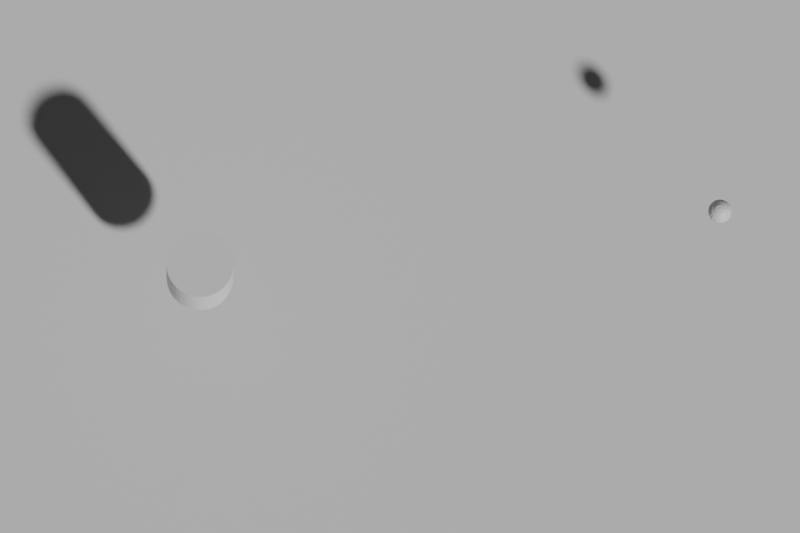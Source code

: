 # Source: adjustable-grip.blend  (saved by Blender 5.1.30; exported with 4.5.12 LTS)
import bpy
from mathutils import Matrix  # noqa: F401  (used for matrix-valued properties, if any)

bpy.ops.wm.read_factory_settings(use_empty=True)
scene = bpy.context.scene
scene.name = 'Scene'

# ---- materials (node trees are filled in below, after node groups)
mat_background = bpy.data.materials.new('Background')
mat_background.diffuse_color = (0.045, 0.06, 0.075, 1.0)
mat_anchor = bpy.data.materials.new('Anchor')
mat_anchor.diffuse_color = (0.24, 0.28, 0.32, 1.0)
mat_working_rope = bpy.data.materials.new('Working rope')
mat_working_rope.diffuse_color = (0.95, 0.28, 0.065, 1.0)
mat_working_end = bpy.data.materials.new('Working end')
mat_working_end.diffuse_color = (1.0, 0.8, 0.18, 1.0)

# ---- material node trees
mat_background.use_nodes = True; mat_background.node_tree.nodes.clear()
_N = mat_background.node_tree.nodes; _L = mat_background.node_tree.links
n0 = _N.new('ShaderNodeBsdfPrincipled'); n0.name = 'Principled BSDF'; n0.location = (-200, 100)
n1 = _N.new('ShaderNodeOutputMaterial'); n1.name = 'Material Output'; n1.location = (200, 100)
_L.new(n0.outputs[0], n1.inputs[0])
n1.is_active_output = True
mat_anchor.use_nodes = True; mat_anchor.node_tree.nodes.clear()
_N = mat_anchor.node_tree.nodes; _L = mat_anchor.node_tree.links
n0 = _N.new('ShaderNodeBsdfPrincipled'); n0.name = 'Principled BSDF'; n0.location = (-200, 100)
n1 = _N.new('ShaderNodeOutputMaterial'); n1.name = 'Material Output'; n1.location = (200, 100)
_L.new(n0.outputs[0], n1.inputs[0])
n1.is_active_output = True
mat_working_rope.use_nodes = True; mat_working_rope.node_tree.nodes.clear()
_N = mat_working_rope.node_tree.nodes; _L = mat_working_rope.node_tree.links
n0 = _N.new('ShaderNodeBsdfPrincipled'); n0.name = 'Principled BSDF'; n0.location = (-200, 100)
n1 = _N.new('ShaderNodeOutputMaterial'); n1.name = 'Material Output'; n1.location = (200, 100)
_L.new(n0.outputs[0], n1.inputs[0])
n1.is_active_output = True
mat_working_end.use_nodes = True; mat_working_end.node_tree.nodes.clear()
_N = mat_working_end.node_tree.nodes; _L = mat_working_end.node_tree.links
n0 = _N.new('ShaderNodeBsdfPrincipled'); n0.name = 'Principled BSDF'; n0.location = (-200, 100)
n1 = _N.new('ShaderNodeOutputMaterial'); n1.name = 'Material Output'; n1.location = (200, 100)
_L.new(n0.outputs[0], n1.inputs[0])
n1.is_active_output = True

# ---- world
world_world = bpy.data.worlds.new('World'); scene.world = world_world
world_world.use_nodes = True; world_world.node_tree.nodes.clear()
_N = world_world.node_tree.nodes; _L = world_world.node_tree.links
n0 = _N.new('ShaderNodeBackground'); n0.name = 'Background'; n0.location = (-200, 100)
n0.inputs[0].default_value = (0.05, 0.05, 0.05, 1.0)
n1 = _N.new('ShaderNodeOutputWorld'); n1.name = 'World Output'; n1.location = (200, 100)
_L.new(n0.outputs[0], n1.inputs[0])
n1.is_active_output = True
world_world.color = (0.045, 0.06, 0.075)

# ---- cameras
cam_camera = bpy.data.cameras.new('Camera')
cam_camera.type = 'ORTHO'
cam_camera.ortho_scale = 10.0

# ---- meshes
me_plane = bpy.data.meshes.new('Plane')
me_plane.from_pydata([(-15.0, -15.0, 0.0), (15.0, -15.0, 0.0), (-15.0, 15.0, 0.0), (15.0, 15.0, 0.0)], [], [(0, 1, 3, 2)])
_uv = me_plane.uv_layers.new(name='UVMap')
_uv.uv.foreach_set('vector', [0.0, 0.0, 1.0, 0.0, 1.0, 1.0, 0.0, 1.0])
me_plane.materials.append(mat_background)
me_plane.update()
me_cylinder = bpy.data.meshes.new('Cylinder')
me_cylinder.from_pydata([(0.0, 0.42, -0.5), (0.0, 0.42, 0.5), (0.05482, 0.4164, -0.5), (0.05482, 0.4164, 0.5), (0.1087, 0.4057, -0.5), (0.1087, 0.4057, 0.5), (0.1607, 0.388, -0.5), (0.1607, 0.388, 0.5), (0.21, 0.3637, -0.5), (0.21, 0.3637, 0.5), (0.2557, 0.3332, -0.5), (0.2557, 0.3332, 0.5), (0.297, 0.297, -0.5), (0.297, 0.297, 0.5), (0.3332, 0.2557, -0.5), (0.3332, 0.2557, 0.5), (0.3637, 0.21, -0.5), (0.3637, 0.21, 0.5), (0.388, 0.1607, -0.5), (0.388, 0.1607, 0.5), (0.4057, 0.1087, -0.5), (0.4057, 0.1087, 0.5), (0.4164, 0.05482, -0.5), (0.4164, 0.05482, 0.5), (0.42, 0.0, -0.5), (0.42, 0.0, 0.5), (0.4164, -0.05482, -0.5), (0.4164, -0.05482, 0.5), (0.4057, -0.1087, -0.5), (0.4057, -0.1087, 0.5), (0.388, -0.1607, -0.5), (0.388, -0.1607, 0.5), (0.3637, -0.21, -0.5), (0.3637, -0.21, 0.5), (0.3332, -0.2557, -0.5), (0.3332, -0.2557, 0.5), (0.297, -0.297, -0.5), (0.297, -0.297, 0.5), (0.2557, -0.3332, -0.5), (0.2557, -0.3332, 0.5), (0.21, -0.3637, -0.5), (0.21, -0.3637, 0.5), (0.1607, -0.388, -0.5), (0.1607, -0.388, 0.5), (0.1087, -0.4057, -0.5), (0.1087, -0.4057, 0.5), (0.05482, -0.4164, -0.5), (0.05482, -0.4164, 0.5), (0.0, -0.42, -0.5), (0.0, -0.42, 0.5), (-0.05482, -0.4164, -0.5), (-0.05482, -0.4164, 0.5), (-0.1087, -0.4057, -0.5), (-0.1087, -0.4057, 0.5), (-0.1607, -0.388, -0.5), (-0.1607, -0.388, 0.5), (-0.21, -0.3637, -0.5), (-0.21, -0.3637, 0.5), (-0.2557, -0.3332, -0.5), (-0.2557, -0.3332, 0.5), (-0.297, -0.297, -0.5), (-0.297, -0.297, 0.5), (-0.3332, -0.2557, -0.5), (-0.3332, -0.2557, 0.5), (-0.3637, -0.21, -0.5), (-0.3637, -0.21, 0.5), (-0.388, -0.1607, -0.5), (-0.388, -0.1607, 0.5), (-0.4057, -0.1087, -0.5), (-0.4057, -0.1087, 0.5), (-0.4164, -0.05482, -0.5), (-0.4164, -0.05482, 0.5), (-0.42, 0.0, -0.5), (-0.42, 0.0, 0.5), (-0.4164, 0.05482, -0.5), (-0.4164, 0.05482, 0.5), (-0.4057, 0.1087, -0.5), (-0.4057, 0.1087, 0.5), (-0.388, 0.1607, -0.5), (-0.388, 0.1607, 0.5), (-0.3637, 0.21, -0.5), (-0.3637, 0.21, 0.5), (-0.3332, 0.2557, -0.5), (-0.3332, 0.2557, 0.5), (-0.297, 0.297, -0.5), (-0.297, 0.297, 0.5), (-0.2557, 0.3332, -0.5), (-0.2557, 0.3332, 0.5), (-0.21, 0.3637, -0.5), (-0.21, 0.3637, 0.5), (-0.1607, 0.388, -0.5), (-0.1607, 0.388, 0.5), (-0.1087, 0.4057, -0.5), (-0.1087, 0.4057, 0.5), (-0.05482, 0.4164, -0.5), (-0.05482, 0.4164, 0.5)], [], [(0, 1, 3, 2), (2, 3, 5, 4), (4, 5, 7, 6), (6, 7, 9, 8), (8, 9, 11, 10), (10, 11, 13, 12), (12, 13, 15, 14), (14, 15, 17, 16), (16, 17, 19, 18), (18, 19, 21, 20), (20, 21, 23, 22), (22, 23, 25, 24), (24, 25, 27, 26), (26, 27, 29, 28), (28, 29, 31, 30), (30, 31, 33, 32), (32, 33, 35, 34), (34, 35, 37, 36), (36, 37, 39, 38), (38, 39, 41, 40), (40, 41, 43, 42), (42, 43, 45, 44), (44, 45, 47, 46), (46, 47, 49, 48), (48, 49, 51, 50), (50, 51, 53, 52), (52, 53, 55, 54), (54, 55, 57, 56), (56, 57, 59, 58), (58, 59, 61, 60), (60, 61, 63, 62), (62, 63, 65, 64), (64, 65, 67, 66), (66, 67, 69, 68), (68, 69, 71, 70), (70, 71, 73, 72), (72, 73, 75, 74), (74, 75, 77, 76), (76, 77, 79, 78), (78, 79, 81, 80), (80, 81, 83, 82), (82, 83, 85, 84), (84, 85, 87, 86), (86, 87, 89, 88), (88, 89, 91, 90), (90, 91, 93, 92), (3, 1, 95, 93, 91, 89, 87, 85, 83, 81, 79, 77, 75, 73, 71, 69, 67, 65, 63, 61, 59, 57, 55, 53, 51, 49, 47, 45, 43, 41, 39, 37, 35, 33, 31, 29, 27, 25, 23, 21, 19, 17, 15, 13, 11, 9, 7, 5), (92, 93, 95, 94), (94, 95, 1, 0), (0, 2, 4, 6, 8, 10, 12, 14, 16, 18, 20, 22, 24, 26, 28, 30, 32, 34, 36, 38, 40, 42, 44, 46, 48, 50, 52, 54, 56, 58, 60, 62, 64, 66, 68, 70, 72, 74, 76, 78, 80, 82, 84, 86, 88, 90, 92, 94)])
_uv = me_cylinder.uv_layers.new(name='UVMap')
_uv.uv.foreach_set('vector', [1.0, 0.5, 1.0, 1.0, 0.9792, 1.0, 0.9792, 0.5, 0.9792, 0.5, 0.9792, 1.0, 0.9583, 1.0, 0.9583, 0.5, 0.9583, 0.5, 0.9583, 1.0, 0.9375, 1.0, 0.9375, 0.5, 0.9375, 0.5, 0.9375, 1.0, 0.9167, 1.0, 0.9167, 0.5, 0.9167, 0.5, 0.9167, 1.0, 0.8958, 1.0, 0.8958, 0.5, 0.8958, 0.5, 0.8958, 1.0, 0.875, 1.0, 0.875, 0.5, 0.875, 0.5, 0.875, 1.0, 0.8542, 1.0, 0.8542, 0.5, 0.8542, 0.5, 0.8542, 1.0, 0.8333, 1.0, 0.8333, 0.5, 0.8333, 0.5, 0.8333, 1.0, 0.8125, 1.0, 0.8125, 0.5, 0.8125, 0.5, 0.8125, 1.0, 0.7917, 1.0, 0.7917, 0.5, 0.7917, 0.5, 0.7917, 1.0, 0.7708, 1.0, 0.7708, 0.5, 0.7708, 0.5, 0.7708, 1.0, 0.75, 1.0, 0.75, 0.5, 0.75, 0.5, 0.75, 1.0, 0.7292, 1.0, 0.7292, 0.5, 0.7292, 0.5, 0.7292, 1.0, 0.7083, 1.0, 0.7083, 0.5, 0.7083, 0.5, 0.7083, 1.0, 0.6875, 1.0, 0.6875, 0.5, 0.6875, 0.5, 0.6875, 1.0, 0.6667, 1.0, 0.6667, 0.5, 0.6667, 0.5, 0.6667, 1.0, 0.6458, 1.0, 0.6458, 0.5, 0.6458, 0.5, 0.6458, 1.0, 0.625, 1.0, 0.625, 0.5, 0.625, 0.5, 0.625, 1.0, 0.6042, 1.0, 0.6042, 0.5, 0.6042, 0.5, 0.6042, 1.0, 0.5833, 1.0, 0.5833, 0.5, 0.5833, 0.5, 0.5833, 1.0, 0.5625, 1.0, 0.5625, 0.5, 0.5625, 0.5, 0.5625, 1.0, 0.5417, 1.0, 0.5417, 0.5, 0.5417, 0.5, 0.5417, 1.0, 0.5208, 1.0, 0.5208, 0.5, 0.5208, 0.5, 0.5208, 1.0, 0.5, 1.0, 0.5, 0.5, 0.5, 0.5, 0.5, 1.0, 0.4792, 1.0, 0.4792, 0.5, 0.4792, 0.5, 0.4792, 1.0, 0.4583, 1.0, 0.4583, 0.5, 0.4583, 0.5, 0.4583, 1.0, 0.4375, 1.0, 0.4375, 0.5, 0.4375, 0.5, 0.4375, 1.0, 0.4167, 1.0, 0.4167, 0.5, 0.4167, 0.5, 0.4167, 1.0, 0.3958, 1.0, 0.3958, 0.5, 0.3958, 0.5, 0.3958, 1.0, 0.375, 1.0, 0.375, 0.5, 0.375, 0.5, 0.375, 1.0, 0.3542, 1.0, 0.3542, 0.5, 0.3542, 0.5, 0.3542, 1.0, 0.3333, 1.0, 0.3333, 0.5, 0.3333, 0.5, 0.3333, 1.0, 0.3125, 1.0, 0.3125, 0.5, 0.3125, 0.5, 0.3125, 1.0, 0.2917, 1.0, 0.2917, 0.5, 0.2917, 0.5, 0.2917, 1.0, 0.2708, 1.0, 0.2708, 0.5, 0.2708, 0.5, 0.2708, 1.0, 0.25, 1.0, 0.25, 0.5, 0.25, 0.5, 0.25, 1.0, 0.2292, 1.0, 0.2292, 0.5, 0.2292, 0.5, 0.2292, 1.0, 0.2083, 1.0, 0.2083, 0.5, 0.2083, 0.5, 0.2083, 1.0, 0.1875, 1.0, 0.1875, 0.5, 0.1875, 0.5, 0.1875, 1.0, 0.1667, 1.0, 0.1667, 0.5, 0.1667, 0.5, 0.1667, 1.0, 0.1458, 1.0, 0.1458, 0.5, 0.1458, 0.5, 0.1458, 1.0, 0.125, 1.0, 0.125, 0.5, 0.125, 0.5, 0.125, 1.0, 0.1042, 1.0, 0.1042, 0.5, 0.1042, 0.5, 0.1042, 1.0, 0.08333, 1.0, 0.08333, 0.5, 0.08333, 0.5, 0.08333, 1.0, 0.0625, 1.0, 0.0625, 0.5, 0.0625, 0.5, 0.0625, 1.0, 0.04167, 1.0, 0.04167, 0.5, 0.2813, 0.4879, 0.25, 0.49, 0.2187, 0.4879, 0.1879, 0.4818, 0.1582, 0.4717, 0.13, 0.4578, 0.1039, 0.4404, 0.08029, 0.4197, 0.0596, 0.3961, 0.04215, 0.37, 0.02827, 0.3418, 0.01818, 0.3121, 0.01205, 0.2813, 0.01, 0.25, 0.01205, 0.2187, 0.01818, 0.1879, 0.02827, 0.1582, 0.04215, 0.13, 0.0596, 0.1039, 0.08029, 0.08029, 0.1039, 0.0596, 0.13, 0.04215, 0.1582, 0.02827, 0.1879, 0.01818, 0.2187, 0.01205, 0.25, 0.01, 0.2813, 0.01205, 0.3121, 0.01818, 0.3418, 0.02827, 0.37, 0.04215, 0.3961, 0.0596, 0.4197, 0.08029, 0.4404, 0.1039, 0.4578, 0.13, 0.4717, 0.1582, 0.4818, 0.1879, 0.4879, 0.2187, 0.49, 0.25, 0.4879, 0.2813, 0.4818, 0.3121, 0.4717, 0.3418, 0.4578, 0.37, 0.4404, 0.3961, 0.4197, 0.4197, 0.3961, 0.4404, 0.37, 0.4578, 0.3418, 0.4717, 0.3121, 0.4818, 0.04167, 0.5, 0.04167, 1.0, 0.02083, 1.0, 0.02083, 0.5, 0.02083, 0.5, 0.02083, 1.0, 3.763e-07, 1.0, 3.763e-07, 0.5, 0.75, 0.49, 0.7813, 0.4879, 0.8121, 0.4818, 0.8418, 0.4717, 0.87, 0.4578, 0.8961, 0.4404, 0.9197, 0.4197, 0.9404, 0.3961, 0.9578, 0.37, 0.9717, 0.3418, 0.9818, 0.3121, 0.9879, 0.2813, 0.99, 0.25, 0.9879, 0.2187, 0.9818, 0.1879, 0.9717, 0.1582, 0.9578, 0.13, 0.9404, 0.1039, 0.9197, 0.08029, 0.8961, 0.0596, 0.87, 0.04215, 0.8418, 0.02827, 0.8121, 0.01818, 0.7813, 0.01205, 0.75, 0.01, 0.7187, 0.01205, 0.6879, 0.01818, 0.6582, 0.02827, 0.63, 0.04215, 0.6039, 0.0596, 0.5803, 0.08029, 0.5596, 0.1039, 0.5422, 0.13, 0.5283, 0.1582, 0.5182, 0.1879, 0.5121, 0.2187, 0.51, 0.25, 0.5121, 0.2813, 0.5182, 0.3121, 0.5283, 0.3418, 0.5422, 0.37, 0.5596, 0.3961, 0.5803, 0.4197, 0.6039, 0.4404, 0.63, 0.4578, 0.6582, 0.4717, 0.6879, 0.4818, 0.7187, 0.4879])
me_cylinder.materials.append(mat_anchor)
me_cylinder.update()
me_sphere = bpy.data.meshes.new('Sphere')
me_sphere.from_pydata([(0.0, 0.0, 0.15), (0.0, 0.1061, 0.1061), (0.0, 0.1386, 0.0574), (0.0, 0.1386, -0.0574), (0.0, 0.0574, -0.1386), (0.0, 0.0, -0.15), (0.02197, 0.05303, 0.1386), (0.04059, 0.09799, 0.1061), (0.05303, 0.128, 0.0574), (0.0574, 0.1386, 0.0), (0.05303, 0.128, -0.0574), (0.04059, 0.09799, -0.1061), (0.02197, 0.05303, -0.1386), (0.04059, 0.04059, 0.1386), (0.075, 0.075, 0.1061), (0.09799, 0.09799, 0.0574), (0.1061, 0.1061, 0.0), (0.09799, 0.09799, -0.0574), (0.075, 0.075, -0.1061), (0.04059, 0.04059, -0.1386), (0.05303, 0.02197, 0.1386), (0.09799, 0.04059, 0.1061), (0.128, 0.05303, 0.0574), (0.1386, 0.0574, 0.0), (0.128, 0.05303, -0.0574), (0.09799, 0.04059, -0.1061), (0.05303, 0.02197, -0.1386), (0.0574, -7.451e-09, 0.1386), (0.1061, -1.49e-08, 0.1061), (0.1386, -1.118e-08, 0.0574), (0.15, -1.49e-08, 0.0), (0.1386, -1.118e-08, -0.0574), (0.1061, -1.49e-08, -0.1061), (0.0574, -7.451e-09, -0.1386), (0.05303, -0.02197, 0.1386), (0.09799, -0.04059, 0.1061), (0.128, -0.05303, 0.0574), (0.1386, -0.0574, 0.0), (0.128, -0.05303, -0.0574), (0.09799, -0.04059, -0.1061), (0.05303, -0.02197, -0.1386), (0.04059, -0.04059, 0.1386), (0.075, -0.075, 0.1061), (0.09799, -0.09799, 0.0574), (0.1061, -0.1061, 0.0), (0.09799, -0.09799, -0.0574), (0.075, -0.075, -0.1061), (0.04059, -0.04059, -0.1386), (0.02197, -0.05303, 0.1386), (0.04059, -0.09799, 0.1061), (0.05303, -0.128, 0.0574), (0.0574, -0.1386, 0.0), (0.05303, -0.128, -0.0574), (0.04059, -0.09799, -0.1061), (0.02197, -0.05303, -0.1386), (-1.676e-08, -0.0574, 0.1386), (-2.98e-08, -0.1061, 0.1061), (-2.608e-08, -0.1386, 0.0574), (-2.98e-08, -0.15, 0.0), (-2.608e-08, -0.1386, -0.0574), (-2.98e-08, -0.1061, -0.1061), (-1.676e-08, -0.0574, -0.1386), (-0.02197, -0.05303, 0.1386), (-0.04059, -0.09799, 0.1061), (-0.05303, -0.128, 0.0574), (-0.0574, -0.1386, 0.0), (-0.05303, -0.128, -0.0574), (-0.04059, -0.09799, -0.1061), (-0.02197, -0.05303, -0.1386), (-0.04059, -0.04059, 0.1386), (-0.075, -0.075, 0.1061), (-0.09799, -0.09799, 0.0574), (-0.1061, -0.1061, 0.0), (-0.09799, -0.09799, -0.0574), (-0.075, -0.075, -0.1061), (-0.04059, -0.04059, -0.1386), (-0.05303, -0.02197, 0.1386), (-0.09799, -0.04059, 0.1061), (-0.128, -0.05303, 0.0574), (-0.1386, -0.0574, 0.0), (-0.128, -0.05303, -0.0574), (-0.09799, -0.04059, -0.1061), (-0.05303, -0.02197, -0.1386), (-0.0574, 2.235e-08, 0.1386), (-0.1061, 5.588e-08, 0.1061), (-0.1386, 4.098e-08, 0.0574), (-0.15, 4.843e-08, 0.0), (-0.1386, 4.098e-08, -0.0574), (-0.1061, 5.588e-08, -0.1061), (-0.0574, 2.235e-08, -0.1386), (-0.05303, 0.02197, 0.1386), (-0.09799, 0.04059, 0.1061), (-0.128, 0.05303, 0.0574), (-0.1386, 0.0574, 0.0), (-0.128, 0.05303, -0.0574), (-0.09799, 0.04059, -0.1061), (-0.05303, 0.02197, -0.1386), (-0.04059, 0.04059, 0.1386), (-0.075, 0.075, 0.1061), (-0.09799, 0.09799, 0.0574), (-0.1061, 0.1061, 0.0), (-0.09799, 0.09799, -0.0574), (-0.075, 0.075, -0.1061), (-0.04059, 0.04059, -0.1386), (-0.02197, 0.05303, 0.1386), (-0.04059, 0.09799, 0.1061), (-0.05303, 0.128, 0.0574), (-0.0574, 0.1386, 0.0), (-0.05303, 0.128, -0.0574), (-0.04059, 0.09799, -0.1061), (-0.02197, 0.05303, -0.1386), (3.166e-08, 0.0574, 0.1386), (5.96e-08, 0.15, 0.0), (7.451e-08, 0.1061, -0.1061)], [], [(112, 2, 8, 9), (1, 111, 6, 7), (4, 113, 11, 12), (3, 112, 9, 10), (2, 1, 7, 8), (111, 0, 6), (5, 4, 12), (113, 3, 10, 11), (12, 11, 18, 19), (10, 9, 16, 17), (8, 7, 14, 15), (6, 0, 13), (5, 12, 19), (11, 10, 17, 18), (9, 8, 15, 16), (7, 6, 13, 14), (13, 0, 20), (5, 19, 26), (18, 17, 24, 25), (16, 15, 22, 23), (14, 13, 20, 21), (19, 18, 25, 26), (17, 16, 23, 24), (15, 14, 21, 22), (25, 24, 31, 32), (23, 22, 29, 30), (21, 20, 27, 28), (26, 25, 32, 33), (24, 23, 30, 31), (22, 21, 28, 29), (20, 0, 27), (5, 26, 33), (33, 32, 39, 40), (31, 30, 37, 38), (29, 28, 35, 36), (27, 0, 34), (5, 33, 40), (32, 31, 38, 39), (30, 29, 36, 37), (28, 27, 34, 35), (38, 37, 44, 45), (36, 35, 42, 43), (34, 0, 41), (5, 40, 47), (39, 38, 45, 46), (37, 36, 43, 44), (35, 34, 41, 42), (40, 39, 46, 47), (5, 47, 54), (46, 45, 52, 53), (44, 43, 50, 51), (42, 41, 48, 49), (47, 46, 53, 54), (45, 44, 51, 52), (43, 42, 49, 50), (41, 0, 48), (51, 50, 57, 58), (49, 48, 55, 56), (54, 53, 60, 61), (52, 51, 58, 59), (50, 49, 56, 57), (48, 0, 55), (5, 54, 61), (53, 52, 59, 60), (61, 60, 67, 68), (59, 58, 65, 66), (57, 56, 63, 64), (55, 0, 62), (5, 61, 68), (60, 59, 66, 67), (58, 57, 64, 65), (56, 55, 62, 63), (64, 63, 70, 71), (62, 0, 69), (5, 68, 75), (67, 66, 73, 74), (65, 64, 71, 72), (63, 62, 69, 70), (68, 67, 74, 75), (66, 65, 72, 73), (5, 75, 82), (74, 73, 80, 81), (72, 71, 78, 79), (70, 69, 76, 77), (75, 74, 81, 82), (73, 72, 79, 80), (71, 70, 77, 78), (69, 0, 76), (77, 76, 83, 84), (82, 81, 88, 89), (80, 79, 86, 87), (78, 77, 84, 85), (76, 0, 83), (5, 82, 89), (81, 80, 87, 88), (79, 78, 85, 86), (89, 88, 95, 96), (87, 86, 93, 94), (85, 84, 91, 92), (83, 0, 90), (5, 89, 96), (88, 87, 94, 95), (86, 85, 92, 93), (84, 83, 90, 91), (90, 0, 97), (5, 96, 103), (95, 94, 101, 102), (93, 92, 99, 100), (91, 90, 97, 98), (96, 95, 102, 103), (94, 93, 100, 101), (92, 91, 98, 99), (102, 101, 108, 109), (100, 99, 106, 107), (98, 97, 104, 105), (103, 102, 109, 110), (101, 100, 107, 108), (99, 98, 105, 106), (97, 0, 104), (5, 103, 110), (110, 109, 113, 4), (108, 107, 112, 3), (106, 105, 1, 2), (104, 0, 111), (5, 110, 4), (109, 108, 3, 113), (107, 106, 2, 112), (105, 104, 111, 1)])
_uv = me_sphere.uv_layers.new(name='UVMap')
_uv.uv.foreach_set('vector', [0.75, 0.5, 0.75, 0.625, 0.6875, 0.625, 0.6875, 0.5, 0.75, 0.75, 0.75, 0.875, 0.6875, 0.875, 0.6875, 0.75, 0.75, 0.125, 0.75, 0.25, 0.6875, 0.25, 0.6875, 0.125, 0.75, 0.375, 0.75, 0.5, 0.6875, 0.5, 0.6875, 0.375, 0.75, 0.625, 0.75, 0.75, 0.6875, 0.75, 0.6875, 0.625, 0.75, 0.875, 0.7187, 1.0, 0.6875, 0.875, 0.7188, 0.0, 0.75, 0.125, 0.6875, 0.125, 0.75, 0.25, 0.75, 0.375, 0.6875, 0.375, 0.6875, 0.25, 0.6875, 0.125, 0.6875, 0.25, 0.625, 0.25, 0.625, 0.125, 0.6875, 0.375, 0.6875, 0.5, 0.625, 0.5, 0.625, 0.375, 0.6875, 0.625, 0.6875, 0.75, 0.625, 0.75, 0.625, 0.625, 0.6875, 0.875, 0.6562, 1.0, 0.625, 0.875, 0.6562, 0.0, 0.6875, 0.125, 0.625, 0.125, 0.6875, 0.25, 0.6875, 0.375, 0.625, 0.375, 0.625, 0.25, 0.6875, 0.5, 0.6875, 0.625, 0.625, 0.625, 0.625, 0.5, 0.6875, 0.75, 0.6875, 0.875, 0.625, 0.875, 0.625, 0.75, 0.625, 0.875, 0.5938, 1.0, 0.5625, 0.875, 0.5938, 0.0, 0.625, 0.125, 0.5625, 0.125, 0.625, 0.25, 0.625, 0.375, 0.5625, 0.375, 0.5625, 0.25, 0.625, 0.5, 0.625, 0.625, 0.5625, 0.625, 0.5625, 0.5, 0.625, 0.75, 0.625, 0.875, 0.5625, 0.875, 0.5625, 0.75, 0.625, 0.125, 0.625, 0.25, 0.5625, 0.25, 0.5625, 0.125, 0.625, 0.375, 0.625, 0.5, 0.5625, 0.5, 0.5625, 0.375, 0.625, 0.625, 0.625, 0.75, 0.5625, 0.75, 0.5625, 0.625, 0.5625, 0.25, 0.5625, 0.375, 0.5, 0.375, 0.5, 0.25, 0.5625, 0.5, 0.5625, 0.625, 0.5, 0.625, 0.5, 0.5, 0.5625, 0.75, 0.5625, 0.875, 0.5, 0.875, 0.5, 0.75, 0.5625, 0.125, 0.5625, 0.25, 0.5, 0.25, 0.5, 0.125, 0.5625, 0.375, 0.5625, 0.5, 0.5, 0.5, 0.5, 0.375, 0.5625, 0.625, 0.5625, 0.75, 0.5, 0.75, 0.5, 0.625, 0.5625, 0.875, 0.5312, 1.0, 0.5, 0.875, 0.5312, 0.0, 0.5625, 0.125, 0.5, 0.125, 0.5, 0.125, 0.5, 0.25, 0.4375, 0.25, 0.4375, 0.125, 0.5, 0.375, 0.5, 0.5, 0.4375, 0.5, 0.4375, 0.375, 0.5, 0.625, 0.5, 0.75, 0.4375, 0.75, 0.4375, 0.625, 0.5, 0.875, 0.4687, 1.0, 0.4375, 0.875, 0.4687, 0.0, 0.5, 0.125, 0.4375, 0.125, 0.5, 0.25, 0.5, 0.375, 0.4375, 0.375, 0.4375, 0.25, 0.5, 0.5, 0.5, 0.625, 0.4375, 0.625, 0.4375, 0.5, 0.5, 0.75, 0.5, 0.875, 0.4375, 0.875, 0.4375, 0.75, 0.4375, 0.375, 0.4375, 0.5, 0.375, 0.5, 0.375, 0.375, 0.4375, 0.625, 0.4375, 0.75, 0.375, 0.75, 0.375, 0.625, 0.4375, 0.875, 0.4062, 1.0, 0.375, 0.875, 0.4062, 0.0, 0.4375, 0.125, 0.375, 0.125, 0.4375, 0.25, 0.4375, 0.375, 0.375, 0.375, 0.375, 0.25, 0.4375, 0.5, 0.4375, 0.625, 0.375, 0.625, 0.375, 0.5, 0.4375, 0.75, 0.4375, 0.875, 0.375, 0.875, 0.375, 0.75, 0.4375, 0.125, 0.4375, 0.25, 0.375, 0.25, 0.375, 0.125, 0.3437, 0.0, 0.375, 0.125, 0.3125, 0.125, 0.375, 0.25, 0.375, 0.375, 0.3125, 0.375, 0.3125, 0.25, 0.375, 0.5, 0.375, 0.625, 0.3125, 0.625, 0.3125, 0.5, 0.375, 0.75, 0.375, 0.875, 0.3125, 0.875, 0.3125, 0.75, 0.375, 0.125, 0.375, 0.25, 0.3125, 0.25, 0.3125, 0.125, 0.375, 0.375, 0.375, 0.5, 0.3125, 0.5, 0.3125, 0.375, 0.375, 0.625, 0.375, 0.75, 0.3125, 0.75, 0.3125, 0.625, 0.375, 0.875, 0.3437, 1.0, 0.3125, 0.875, 0.3125, 0.5, 0.3125, 0.625, 0.25, 0.625, 0.25, 0.5, 0.3125, 0.75, 0.3125, 0.875, 0.25, 0.875, 0.25, 0.75, 0.3125, 0.125, 0.3125, 0.25, 0.25, 0.25, 0.25, 0.125, 0.3125, 0.375, 0.3125, 0.5, 0.25, 0.5, 0.25, 0.375, 0.3125, 0.625, 0.3125, 0.75, 0.25, 0.75, 0.25, 0.625, 0.3125, 0.875, 0.2812, 1.0, 0.25, 0.875, 0.2812, 0.0, 0.3125, 0.125, 0.25, 0.125, 0.3125, 0.25, 0.3125, 0.375, 0.25, 0.375, 0.25, 0.25, 0.25, 0.125, 0.25, 0.25, 0.1875, 0.25, 0.1875, 0.125, 0.25, 0.375, 0.25, 0.5, 0.1875, 0.5, 0.1875, 0.375, 0.25, 0.625, 0.25, 0.75, 0.1875, 0.75, 0.1875, 0.625, 0.25, 0.875, 0.2187, 1.0, 0.1875, 0.875, 0.2187, 0.0, 0.25, 0.125, 0.1875, 0.125, 0.25, 0.25, 0.25, 0.375, 0.1875, 0.375, 0.1875, 0.25, 0.25, 0.5, 0.25, 0.625, 0.1875, 0.625, 0.1875, 0.5, 0.25, 0.75, 0.25, 0.875, 0.1875, 0.875, 0.1875, 0.75, 0.1875, 0.625, 0.1875, 0.75, 0.125, 0.75, 0.125, 0.625, 0.1875, 0.875, 0.1562, 1.0, 0.125, 0.875, 0.1562, 0.0, 0.1875, 0.125, 0.125, 0.125, 0.1875, 0.25, 0.1875, 0.375, 0.125, 0.375, 0.125, 0.25, 0.1875, 0.5, 0.1875, 0.625, 0.125, 0.625, 0.125, 0.5, 0.1875, 0.75, 0.1875, 0.875, 0.125, 0.875, 0.125, 0.75, 0.1875, 0.125, 0.1875, 0.25, 0.125, 0.25, 0.125, 0.125, 0.1875, 0.375, 0.1875, 0.5, 0.125, 0.5, 0.125, 0.375, 0.09375, 0.0, 0.125, 0.125, 0.0625, 0.125, 0.125, 0.25, 0.125, 0.375, 0.0625, 0.375, 0.0625, 0.25, 0.125, 0.5, 0.125, 0.625, 0.0625, 0.625, 0.0625, 0.5, 0.125, 0.75, 0.125, 0.875, 0.0625, 0.875, 0.0625, 0.75, 0.125, 0.125, 0.125, 0.25, 0.0625, 0.25, 0.0625, 0.125, 0.125, 0.375, 0.125, 0.5, 0.0625, 0.5, 0.0625, 0.375, 0.125, 0.625, 0.125, 0.75, 0.0625, 0.75, 0.0625, 0.625, 0.125, 0.875, 0.09375, 1.0, 0.0625, 0.875, 0.0625, 0.75, 0.0625, 0.875, 0.0, 0.875, 0.0, 0.75, 0.0625, 0.125, 0.0625, 0.25, 0.0, 0.25, 0.0, 0.125, 0.0625, 0.375, 0.0625, 0.5, 0.0, 0.5, 0.0, 0.375, 0.0625, 0.625, 0.0625, 0.75, 0.0, 0.75, 0.0, 0.625, 0.0625, 0.875, 0.03125, 1.0, 0.0, 0.875, 0.03125, 0.0, 0.0625, 0.125, 0.0, 0.125, 0.0625, 0.25, 0.0625, 0.375, 0.0, 0.375, 0.0, 0.25, 0.0625, 0.5, 0.0625, 0.625, 0.0, 0.625, 0.0, 0.5, 1.0, 0.125, 1.0, 0.25, 0.9375, 0.25, 0.9375, 0.125, 1.0, 0.375, 1.0, 0.5, 0.9375, 0.5, 0.9375, 0.375, 1.0, 0.625, 1.0, 0.75, 0.9375, 0.75, 0.9375, 0.625, 1.0, 0.875, 0.9687, 1.0, 0.9375, 0.875, 0.9687, 0.0, 1.0, 0.125, 0.9375, 0.125, 1.0, 0.25, 1.0, 0.375, 0.9375, 0.375, 0.9375, 0.25, 1.0, 0.5, 1.0, 0.625, 0.9375, 0.625, 0.9375, 0.5, 1.0, 0.75, 1.0, 0.875, 0.9375, 0.875, 0.9375, 0.75, 0.9375, 0.875, 0.9062, 1.0, 0.875, 0.875, 0.9062, 0.0, 0.9375, 0.125, 0.875, 0.125, 0.9375, 0.25, 0.9375, 0.375, 0.875, 0.375, 0.875, 0.25, 0.9375, 0.5, 0.9375, 0.625, 0.875, 0.625, 0.875, 0.5, 0.9375, 0.75, 0.9375, 0.875, 0.875, 0.875, 0.875, 0.75, 0.9375, 0.125, 0.9375, 0.25, 0.875, 0.25, 0.875, 0.125, 0.9375, 0.375, 0.9375, 0.5, 0.875, 0.5, 0.875, 0.375, 0.9375, 0.625, 0.9375, 0.75, 0.875, 0.75, 0.875, 0.625, 0.875, 0.25, 0.875, 0.375, 0.8125, 0.375, 0.8125, 0.25, 0.875, 0.5, 0.875, 0.625, 0.8125, 0.625, 0.8125, 0.5, 0.875, 0.75, 0.875, 0.875, 0.8125, 0.875, 0.8125, 0.75, 0.875, 0.125, 0.875, 0.25, 0.8125, 0.25, 0.8125, 0.125, 0.875, 0.375, 0.875, 0.5, 0.8125, 0.5, 0.8125, 0.375, 0.875, 0.625, 0.875, 0.75, 0.8125, 0.75, 0.8125, 0.625, 0.875, 0.875, 0.8437, 1.0, 0.8125, 0.875, 0.8437, 0.0, 0.875, 0.125, 0.8125, 0.125, 0.8125, 0.125, 0.8125, 0.25, 0.75, 0.25, 0.75, 0.125, 0.8125, 0.375, 0.8125, 0.5, 0.75, 0.5, 0.75, 0.375, 0.8125, 0.625, 0.8125, 0.75, 0.75, 0.75, 0.75, 0.625, 0.8125, 0.875, 0.7812, 1.0, 0.75, 0.875, 0.7812, 0.0, 0.8125, 0.125, 0.75, 0.125, 0.8125, 0.25, 0.8125, 0.375, 0.75, 0.375, 0.75, 0.25, 0.8125, 0.5, 0.8125, 0.625, 0.75, 0.625, 0.75, 0.5, 0.8125, 0.75, 0.8125, 0.875, 0.75, 0.875, 0.75, 0.75])
me_sphere.materials.append(mat_working_end)
me_sphere.update()

# ---- curves / text
cu_continuous_working_rope = bpy.data.curves.new('Continuous working rope', 'CURVE')
cu_continuous_working_rope.dimensions = '3D'
_sp = cu_continuous_working_rope.splines.new('POLY'); _sp.points.add(990)
_sp.points.foreach_set('co', [4.0, 0.7, 0.0, 1.0, 3.7, 0.7, 0.0, 1.0, 3.4, 0.7, 0.0, 1.0, 3.1, 0.7, 0.0, 1.0, 2.8, 0.7, 0.0, 1.0, 2.5, 0.7, 0.0, 1.0, 2.2, 0.7, 0.0, 1.0, 1.9, 0.7, 0.0, 1.0, 1.6, 0.7, 0.0, 1.0, 1.3, 0.7, 0.0, 1.0, 1.0, 0.7, 0.0, 1.0, 0.66, 0.7, 0.0, 1.0, 0.2555, 0.7, 0.0, 1.0, -0.1901, 0.7, 0.0, 1.0, -0.6535, 0.7, 0.0, 1.0, -1.111, 0.7, 0.0, 1.0, -1.54, 0.7, 0.0, 1.0, -1.917, 0.7, 0.0, 1.0, -2.218, 0.7, 0.0, 1.0, -2.42, 0.7, 0.0, 1.0, -2.5, 0.7, 0.0, 1.0, -2.511, 0.6999, 0.0, 1.0, -2.522, 0.6996, 0.0, 1.0, -2.533, 0.6992, 0.0, 1.0, -2.544, 0.6986, 0.0, 1.0, -2.555, 0.6978, 0.0, 1.0, -2.566, 0.6969, 0.0, 1.0, -2.577, 0.6958, 0.0, 1.0, -2.588, 0.6945, 0.0, 1.0, -2.599, 0.693, 0.0, 1.0, -2.61, 0.6914, 0.0, 1.0, -2.62, 0.6896, 0.0, 1.0, -2.631, 0.6876, 0.0, 1.0, -2.642, 0.6855, 0.0, 1.0, -2.653, 0.6831, 0.0, 1.0, -2.663, 0.6807, 0.0, 1.0, -2.674, 0.678, 0.0, 1.0, -2.685, 0.6752, 0.0, 1.0, -2.695, 0.6722, 0.0, 1.0, -2.706, 0.6691, 0.0, 1.0, -2.716, 0.6657, 0.0, 1.0, -2.727, 0.6623, 0.0, 1.0, -2.737, 0.6586, 0.0, 1.0, -2.747, 0.6548, 0.0, 1.0, -2.758, 0.6508, 0.0, 1.0, -2.768, 0.6467, 0.0, 1.0, -2.778, 0.6424, 0.0, 1.0, -2.788, 0.638, 0.0, 1.0, -2.798, 0.6334, 0.0, 1.0, -2.808, 0.6286, 0.0, 1.0, -2.818, 0.6237, 0.0, 1.0, -2.828, 0.6186, 0.0, 1.0, -2.837, 0.6134, 0.0, 1.0, -2.847, 0.608, 0.0, 1.0, -2.856, 0.6025, 0.0, 1.0, -2.866, 0.5968, 0.0, 1.0, -2.875, 0.591, 0.0, 1.0, -2.884, 0.5851, 0.0, 1.0, -2.893, 0.5789, 0.0, 1.0, -2.903, 0.5727, 0.0, 1.0, -2.911, 0.5663, 0.0, 1.0, -2.92, 0.5598, 0.0, 1.0, -2.929, 0.5531, 0.0, 1.0, -2.938, 0.5463, 0.0, 1.0, -2.946, 0.5394, 0.0, 1.0, -2.955, 0.5323, 0.0, 1.0, -2.963, 0.5251, 0.0, 1.0, -2.971, 0.5177, 0.0, 1.0, -2.979, 0.5103, 0.0, 1.0, -2.987, 0.5027, 0.0, 1.0, -2.995, 0.495, 0.0, 1.0, -3.003, 0.4871, 0.0, 1.0, -3.01, 0.4792, 0.0, 1.0, -3.018, 0.4711, 0.0, 1.0, -3.025, 0.4629, 0.0, 1.0, -3.032, 0.4546, 0.0, 1.0, -3.039, 0.4462, 0.0, 1.0, -3.046, 0.4377, 0.0, 1.0, -3.053, 0.429, 0.0, 1.0, -3.06, 0.4203, 0.0, 1.0, -3.066, 0.4114, 0.0, 1.0, -3.073, 0.4025, 0.0, 1.0, -3.079, 0.3935, 0.0, 1.0, -3.085, 0.3843, 0.0, 1.0, -3.091, 0.3751, 0.0, 1.0, -3.097, 0.3657, 0.0, 1.0, -3.103, 0.3563, 0.0, 1.0, -3.108, 0.3468, 0.0, 1.0, -3.113, 0.3372, 0.0, 1.0, -3.119, 0.3275, 0.0, 1.0, -3.124, 0.3178, 0.0, 1.0, -3.129, 0.308, 0.0, 1.0, -3.133, 0.2981, 0.0, 1.0, -3.138, 0.2881, 0.0, 1.0, -3.142, 0.278, 0.0, 1.0, -3.147, 0.2679, 0.0, 1.0, -3.151, 0.2577, 0.0, 1.0, -3.155, 0.2474, 0.0, 1.0, -3.159, 0.2371, 0.0, 1.0, -3.162, 0.2267, 0.0, 1.0, -3.166, 0.2163, 0.0, 1.0, -3.169, 0.2058, 0.0, 1.0, -3.172, 0.1953, 0.0, 1.0, -3.175, 0.1847, 0.0, 1.0, -3.178, 0.1741, 0.0, 1.0, -3.181, 0.1634, 0.0, 1.0, -3.183, 0.1527, 0.0, 1.0, -3.185, 0.1419, 0.0, 1.0, -3.188, 0.1312, 0.0, 1.0, -3.19, 0.1203, 0.0, 1.0, -3.191, 0.1095, 0.0, 1.0, -3.193, 0.09864, 0.0, 1.0, -3.194, 0.08774, 0.0, 1.0, -3.196, 0.07682, 0.0, 1.0, -3.197, 0.06588, 0.0, 1.0, -3.198, 0.05492, 0.0, 1.0, -3.199, 0.04395, 0.0, 1.0, -3.199, 0.03296, 0.0, 1.0, -3.2, 0.02198, 0.0, 1.0, -3.2, 0.01099, 0.0, 1.0, -3.2, 8.573e-17, 0.0, 1.0, -3.2, -0.01099, 0.0, 1.0, -3.2, -0.02198, 0.0, 1.0, -3.199, -0.03296, 0.0, 1.0, -3.199, -0.04395, 0.0, 1.0, -3.198, -0.05492, 0.0, 1.0, -3.197, -0.06588, 0.0, 1.0, -3.196, -0.07682, 0.0, 1.0, -3.194, -0.08774, 0.0, 1.0, -3.193, -0.09864, 0.0, 1.0, -3.191, -0.1095, 0.0, 1.0, -3.19, -0.1203, 0.0, 1.0, -3.188, -0.1312, 0.0, 1.0, -3.185, -0.1419, 0.0, 1.0, -3.183, -0.1527, 0.0, 1.0, -3.181, -0.1634, 0.0, 1.0, -3.178, -0.1741, 0.0, 1.0, -3.175, -0.1847, 0.0, 1.0, -3.172, -0.1953, 0.0, 1.0, -3.169, -0.2058, 0.0, 1.0, -3.166, -0.2163, 0.0, 1.0, -3.162, -0.2267, 0.0, 1.0, -3.159, -0.2371, 0.0, 1.0, -3.155, -0.2474, 0.0, 1.0, -3.151, -0.2577, 0.0, 1.0, -3.147, -0.2679, 0.0, 1.0, -3.142, -0.278, 0.0, 1.0, -3.138, -0.2881, 0.0, 1.0, -3.133, -0.2981, 0.0, 1.0, -3.129, -0.308, 0.0, 1.0, -3.124, -0.3178, 0.0, 1.0, -3.119, -0.3275, 0.0, 1.0, -3.113, -0.3372, 0.0, 1.0, -3.108, -0.3468, 0.0, 1.0, -3.103, -0.3563, 0.0, 1.0, -3.097, -0.3657, 0.0, 1.0, -3.091, -0.3751, 0.0, 1.0, -3.085, -0.3843, 0.0, 1.0, -3.079, -0.3935, 0.0, 1.0, -3.073, -0.4025, 0.0, 1.0, -3.066, -0.4114, 0.0, 1.0, -3.06, -0.4203, 0.0, 1.0, -3.053, -0.429, 0.0, 1.0, -3.046, -0.4377, 0.0, 1.0, -3.039, -0.4462, 0.0, 1.0, -3.032, -0.4546, 0.0, 1.0, -3.025, -0.4629, 0.0, 1.0, -3.018, -0.4711, 0.0, 1.0, -3.01, -0.4792, 0.0, 1.0, -3.003, -0.4871, 0.0, 1.0, -2.995, -0.495, 0.0, 1.0, -2.987, -0.5027, 0.0, 1.0, -2.979, -0.5103, 0.0, 1.0, -2.971, -0.5177, 0.0, 1.0, -2.963, -0.5251, 0.0, 1.0, -2.955, -0.5323, 0.0, 1.0, -2.946, -0.5394, 0.0, 1.0, -2.938, -0.5463, 0.0, 1.0, -2.929, -0.5531, 0.0, 1.0, -2.92, -0.5598, 0.0, 1.0, -2.911, -0.5663, 0.0, 1.0, -2.903, -0.5727, 0.0, 1.0, -2.893, -0.5789, 0.0, 1.0, -2.884, -0.5851, 0.0, 1.0, -2.875, -0.591, 0.0, 1.0, -2.866, -0.5968, 0.0, 1.0, -2.856, -0.6025, 0.0, 1.0, -2.847, -0.608, 0.0, 1.0, -2.837, -0.6134, 0.0, 1.0, -2.828, -0.6186, 0.0, 1.0, -2.818, -0.6237, 0.0, 1.0, -2.808, -0.6286, 0.0, 1.0, -2.798, -0.6334, 0.0, 1.0, -2.788, -0.638, 0.0, 1.0, -2.778, -0.6424, 0.0, 1.0, -2.768, -0.6467, 0.0, 1.0, -2.758, -0.6508, 0.0, 1.0, -2.747, -0.6548, 0.0, 1.0, -2.737, -0.6586, 0.0, 1.0, -2.727, -0.6623, 0.0, 1.0, -2.716, -0.6657, 0.0, 1.0, -2.706, -0.6691, 0.0, 1.0, -2.695, -0.6722, 0.0, 1.0, -2.685, -0.6752, 0.0, 1.0, -2.674, -0.678, 0.0, 1.0, -2.663, -0.6807, 0.0, 1.0, -2.653, -0.6831, 0.0, 1.0, -2.642, -0.6855, 0.0, 1.0, -2.631, -0.6876, 0.0, 1.0, -2.62, -0.6896, 0.0, 1.0, -2.61, -0.6914, 0.0, 1.0, -2.599, -0.693, 0.0, 1.0, -2.588, -0.6945, 0.0, 1.0, -2.577, -0.6957, 0.0, 1.0, -2.566, -0.6969, 0.0, 1.0, -2.555, -0.6978, 0.0, 1.0, -2.544, -0.6986, 0.0, 1.0, -2.533, -0.6992, 0.0, 1.0, -2.522, -0.6996, 0.0, 1.0, -2.511, -0.6999, 0.0, 1.0, -2.5, -0.7, 0.0, 1.0, -2.447, -0.7, 0.0, 1.0, -2.32, -0.7001, 0.0, 1.0, -2.132, -0.7001, 0.0, 1.0, -1.895, -0.7001, 0.0, 1.0, -1.624, -0.7, 0.0, 1.0, -1.33, -0.7, 0.0, 1.0, -1.028, -0.7, 0.0, 1.0, -0.7301, -0.7, 0.0, 1.0, -0.4497, -0.7, 0.0, 1.0, -0.2, -0.7, 0.0, 1.0, 0.05738, -0.7022, 0.0, 1.0, 0.3596, -0.7079, 0.0, 1.0, 0.6917, -0.7156, 0.0, 1.0, 1.039, -0.7237, 0.0, 1.0, 1.386, -0.7309, 0.0, 1.0, 1.718, -0.7356, 0.0, 1.0, 2.021, -0.7363, 0.0, 1.0, 2.278, -0.7316, 0.0, 1.0, 2.476, -0.72, 0.0, 1.0, 2.6, -0.7, 0.0, 1.0, 2.666, -0.6572, -0.0001209, 1.0, 2.704, -0.5834, -0.0004297, 1.0, 2.72, -0.4869, -0.000846, 1.0, 2.717, -0.3756, -0.001289, 1.0, 2.702, -0.2576, -0.001679, 1.0, 2.678, -0.141, -0.001934, 1.0, 2.651, -0.03388, -0.001974, 1.0, 2.626, 0.05572, -0.001719, 1.0, 2.607, 0.1197, -0.001088, 1.0, 2.6, 0.15, 0.0, 1.0, 2.6, 0.1588, 0.00314, 1.0, 2.599, 0.1642, 0.009494, 1.0, 2.598, 0.1668, 0.01849, 1.0, 2.597, 0.1672, 0.02955, 1.0, 2.595, 0.1661, 0.04211, 1.0, 2.594, 0.1642, 0.05559, 1.0, 2.592, 0.162, 0.06943, 1.0, 2.59, 0.1602, 0.08304, 1.0, 2.589, 0.1595, 0.09585, 1.0, 2.588, 0.1606, 0.1073, 1.0, 2.586, 0.1628, 0.1179, 1.0, 2.585, 0.1652, 0.1284, 1.0, 2.584, 0.1678, 0.1389, 1.0, 2.582, 0.1707, 0.1493, 1.0, 2.581, 0.1737, 0.1597, 1.0, 2.58, 0.1769, 0.17, 1.0, 2.579, 0.1804, 0.1802, 1.0, 2.578, 0.184, 0.1904, 1.0, 2.576, 0.1878, 0.2005, 1.0, 2.575, 0.1919, 0.2105, 1.0, 2.574, 0.1961, 0.2204, 1.0, 2.572, 0.2005, 0.2302, 1.0, 2.571, 0.2051, 0.24, 1.0, 2.57, 0.2099, 0.2497, 1.0, 2.569, 0.2149, 0.2593, 1.0, 2.568, 0.2201, 0.2687, 1.0, 2.566, 0.2255, 0.2781, 1.0, 2.565, 0.2311, 0.2874, 1.0, 2.564, 0.2368, 0.2965, 1.0, 2.562, 0.2427, 0.3056, 1.0, 2.561, 0.2488, 0.3145, 1.0, 2.56, 0.255, 0.3233, 1.0, 2.559, 0.2615, 0.3319, 1.0, 2.557, 0.2681, 0.3405, 1.0, 2.556, 0.2748, 0.3489, 1.0, 2.555, 0.2818, 0.3572, 1.0, 2.554, 0.2889, 0.3653, 1.0, 2.553, 0.2961, 0.3734, 1.0, 2.551, 0.3035, 0.3812, 1.0, 2.55, 0.3111, 0.3889, 1.0, 2.549, 0.3188, 0.3965, 1.0, 2.547, 0.3266, 0.4039, 1.0, 2.546, 0.3347, 0.4111, 1.0, 2.545, 0.3428, 0.4182, 1.0, 2.544, 0.3511, 0.4252, 1.0, 2.543, 0.3595, 0.4319, 1.0, 2.541, 0.3681, 0.4385, 1.0, 2.54, 0.3767, 0.445, 1.0, 2.539, 0.3855, 0.4512, 1.0, 2.537, 0.3944, 0.4573, 1.0, 2.536, 0.4035, 0.4632, 1.0, 2.535, 0.4126, 0.4689, 1.0, 2.534, 0.4219, 0.4745, 1.0, 2.532, 0.4313, 0.4799, 1.0, 2.531, 0.4407, 0.4851, 1.0, 2.53, 0.4503, 0.4901, 1.0, 2.529, 0.46, 0.4949, 1.0, 2.528, 0.4698, 0.4995, 1.0, 2.526, 0.4796, 0.5039, 1.0, 2.525, 0.4895, 0.5081, 1.0, 2.524, 0.4995, 0.5122, 1.0, 2.522, 0.5096, 0.516, 1.0, 2.521, 0.5198, 0.5196, 1.0, 2.52, 0.53, 0.5231, 1.0, 2.519, 0.5403, 0.5263, 1.0, 2.518, 0.5507, 0.5293, 1.0, 2.516, 0.5611, 0.5322, 1.0, 2.515, 0.5716, 0.5348, 1.0, 2.514, 0.5821, 0.5372, 1.0, 2.513, 0.5927, 0.5394, 1.0, 2.511, 0.6033, 0.5414, 1.0, 2.51, 0.6139, 0.5432, 1.0, 2.509, 0.6246, 0.5448, 1.0, 2.507, 0.6353, 0.5462, 1.0, 2.506, 0.6461, 0.5473, 1.0, 2.505, 0.6569, 0.5483, 1.0, 2.504, 0.6676, 0.549, 1.0, 2.503, 0.6784, 0.5496, 1.0, 2.501, 0.6892, 0.5499, 1.0, 2.5, 0.7, 0.55, 1.0, 2.499, 0.7108, 0.5499, 1.0, 2.497, 0.7216, 0.5496, 1.0, 2.496, 0.7324, 0.549, 1.0, 2.495, 0.7431, 0.5483, 1.0, 2.494, 0.7539, 0.5473, 1.0, 2.493, 0.7647, 0.5462, 1.0, 2.491, 0.7754, 0.5448, 1.0, 2.49, 0.7861, 0.5432, 1.0, 2.489, 0.7967, 0.5414, 1.0, 2.487, 0.8073, 0.5394, 1.0, 2.486, 0.8179, 0.5372, 1.0, 2.485, 0.8284, 0.5348, 1.0, 2.484, 0.8389, 0.5322, 1.0, 2.482, 0.8493, 0.5293, 1.0, 2.481, 0.8597, 0.5263, 1.0, 2.48, 0.87, 0.5231, 1.0, 2.479, 0.8802, 0.5196, 1.0, 2.478, 0.8904, 0.516, 1.0, 2.476, 0.9005, 0.5122, 1.0, 2.475, 0.9105, 0.5081, 1.0, 2.474, 0.9204, 0.5039, 1.0, 2.472, 0.9302, 0.4995, 1.0, 2.471, 0.94, 0.4949, 1.0, 2.47, 0.9497, 0.4901, 1.0, 2.469, 0.9593, 0.4851, 1.0, 2.468, 0.9687, 0.4799, 1.0, 2.466, 0.9781, 0.4745, 1.0, 2.465, 0.9874, 0.4689, 1.0, 2.464, 0.9965, 0.4632, 1.0, 2.463, 1.006, 0.4573, 1.0, 2.461, 1.014, 0.4512, 1.0, 2.46, 1.023, 0.445, 1.0, 2.459, 1.032, 0.4385, 1.0, 2.457, 1.04, 0.4319, 1.0, 2.456, 1.049, 0.4252, 1.0, 2.455, 1.057, 0.4182, 1.0, 2.454, 1.065, 0.4111, 1.0, 2.453, 1.073, 0.4039, 1.0, 2.451, 1.081, 0.3965, 1.0, 2.45, 1.089, 0.3889, 1.0, 2.449, 1.096, 0.3812, 1.0, 2.447, 1.104, 0.3734, 1.0, 2.446, 1.111, 0.3653, 1.0, 2.445, 1.118, 0.3572, 1.0, 2.444, 1.125, 0.3489, 1.0, 2.443, 1.132, 0.3405, 1.0, 2.441, 1.139, 0.3319, 1.0, 2.44, 1.145, 0.3233, 1.0, 2.439, 1.151, 0.3145, 1.0, 2.438, 1.157, 0.3056, 1.0, 2.436, 1.163, 0.2965, 1.0, 2.435, 1.169, 0.2874, 1.0, 2.434, 1.174, 0.2781, 1.0, 2.432, 1.18, 0.2687, 1.0, 2.431, 1.185, 0.2593, 1.0, 2.43, 1.19, 0.2497, 1.0, 2.429, 1.195, 0.24, 1.0, 2.428, 1.199, 0.2302, 1.0, 2.426, 1.204, 0.2204, 1.0, 2.425, 1.208, 0.2105, 1.0, 2.424, 1.212, 0.2005, 1.0, 2.422, 1.216, 0.1904, 1.0, 2.421, 1.22, 0.1802, 1.0, 2.42, 1.223, 0.17, 1.0, 2.419, 1.226, 0.1597, 1.0, 2.418, 1.229, 0.1493, 1.0, 2.416, 1.232, 0.1389, 1.0, 2.415, 1.235, 0.1284, 1.0, 2.414, 1.237, 0.1179, 1.0, 2.412, 1.239, 0.1073, 1.0, 2.411, 1.241, 0.0967, 1.0, 2.41, 1.243, 0.08606, 1.0, 2.409, 1.245, 0.07537, 1.0, 2.407, 1.246, 0.06465, 1.0, 2.406, 1.247, 0.05391, 1.0, 2.405, 1.248, 0.04314, 1.0, 2.404, 1.249, 0.03236, 1.0, 2.403, 1.25, 0.02158, 1.0, 2.401, 1.25, 0.01079, 1.0, 2.4, 1.25, 6.736e-17, 1.0, 2.399, 1.25, -0.01079, 1.0, 2.397, 1.25, -0.02158, 1.0, 2.396, 1.249, -0.03236, 1.0, 2.395, 1.248, -0.04314, 1.0, 2.394, 1.247, -0.05391, 1.0, 2.393, 1.246, -0.06465, 1.0, 2.391, 1.245, -0.07537, 1.0, 2.39, 1.243, -0.08606, 1.0, 2.389, 1.241, -0.0967, 1.0, 2.388, 1.239, -0.1073, 1.0, 2.386, 1.237, -0.1179, 1.0, 2.385, 1.235, -0.1284, 1.0, 2.384, 1.232, -0.1389, 1.0, 2.382, 1.229, -0.1493, 1.0, 2.381, 1.226, -0.1597, 1.0, 2.38, 1.223, -0.17, 1.0, 2.379, 1.22, -0.1802, 1.0, 2.378, 1.216, -0.1904, 1.0, 2.376, 1.212, -0.2005, 1.0, 2.375, 1.208, -0.2105, 1.0, 2.374, 1.204, -0.2204, 1.0, 2.372, 1.199, -0.2302, 1.0, 2.371, 1.195, -0.24, 1.0, 2.37, 1.19, -0.2497, 1.0, 2.369, 1.185, -0.2593, 1.0, 2.368, 1.18, -0.2687, 1.0, 2.366, 1.174, -0.2781, 1.0, 2.365, 1.169, -0.2874, 1.0, 2.364, 1.163, -0.2965, 1.0, 2.362, 1.157, -0.3056, 1.0, 2.361, 1.151, -0.3145, 1.0, 2.36, 1.145, -0.3233, 1.0, 2.359, 1.139, -0.3319, 1.0, 2.357, 1.132, -0.3405, 1.0, 2.356, 1.125, -0.3489, 1.0, 2.355, 1.118, -0.3572, 1.0, 2.354, 1.111, -0.3653, 1.0, 2.353, 1.104, -0.3734, 1.0, 2.351, 1.096, -0.3812, 1.0, 2.35, 1.089, -0.3889, 1.0, 2.349, 1.081, -0.3965, 1.0, 2.347, 1.073, -0.4039, 1.0, 2.346, 1.065, -0.4111, 1.0, 2.345, 1.057, -0.4182, 1.0, 2.344, 1.049, -0.4252, 1.0, 2.343, 1.04, -0.4319, 1.0, 2.341, 1.032, -0.4385, 1.0, 2.34, 1.023, -0.445, 1.0, 2.339, 1.014, -0.4512, 1.0, 2.338, 1.006, -0.4573, 1.0, 2.336, 0.9965, -0.4632, 1.0, 2.335, 0.9874, -0.4689, 1.0, 2.334, 0.9781, -0.4745, 1.0, 2.332, 0.9687, -0.4799, 1.0, 2.331, 0.9593, -0.4851, 1.0, 2.33, 0.9497, -0.4901, 1.0, 2.329, 0.94, -0.4949, 1.0, 2.328, 0.9302, -0.4995, 1.0, 2.326, 0.9204, -0.5039, 1.0, 2.325, 0.9105, -0.5081, 1.0, 2.324, 0.9005, -0.5122, 1.0, 2.322, 0.8904, -0.516, 1.0, 2.321, 0.8802, -0.5196, 1.0, 2.32, 0.87, -0.5231, 1.0, 2.319, 0.8597, -0.5263, 1.0, 2.318, 0.8493, -0.5293, 1.0, 2.316, 0.8389, -0.5322, 1.0, 2.315, 0.8284, -0.5348, 1.0, 2.314, 0.8179, -0.5372, 1.0, 2.312, 0.8073, -0.5394, 1.0, 2.311, 0.7967, -0.5414, 1.0, 2.31, 0.7861, -0.5432, 1.0, 2.309, 0.7754, -0.5448, 1.0, 2.307, 0.7647, -0.5462, 1.0, 2.306, 0.7539, -0.5473, 1.0, 2.305, 0.7431, -0.5483, 1.0, 2.304, 0.7324, -0.549, 1.0, 2.303, 0.7216, -0.5496, 1.0, 2.301, 0.7108, -0.5499, 1.0, 2.3, 0.7, -0.55, 1.0, 2.299, 0.6892, -0.5499, 1.0, 2.297, 0.6784, -0.5496, 1.0, 2.296, 0.6676, -0.549, 1.0, 2.295, 0.6569, -0.5483, 1.0, 2.294, 0.6461, -0.5473, 1.0, 2.293, 0.6353, -0.5462, 1.0, 2.291, 0.6246, -0.5448, 1.0, 2.29, 0.6139, -0.5432, 1.0, 2.289, 0.6033, -0.5414, 1.0, 2.287, 0.5927, -0.5394, 1.0, 2.286, 0.5821, -0.5372, 1.0, 2.285, 0.5716, -0.5348, 1.0, 2.284, 0.5611, -0.5322, 1.0, 2.282, 0.5507, -0.5293, 1.0, 2.281, 0.5403, -0.5263, 1.0, 2.28, 0.53, -0.5231, 1.0, 2.279, 0.5198, -0.5196, 1.0, 2.278, 0.5096, -0.516, 1.0, 2.276, 0.4995, -0.5122, 1.0, 2.275, 0.4895, -0.5081, 1.0, 2.274, 0.4796, -0.5039, 1.0, 2.272, 0.4698, -0.4995, 1.0, 2.271, 0.46, -0.4949, 1.0, 2.27, 0.4503, -0.4901, 1.0, 2.269, 0.4407, -0.4851, 1.0, 2.268, 0.4313, -0.4799, 1.0, 2.266, 0.4219, -0.4745, 1.0, 2.265, 0.4126, -0.4689, 1.0, 2.264, 0.4035, -0.4632, 1.0, 2.263, 0.3944, -0.4573, 1.0, 2.261, 0.3855, -0.4512, 1.0, 2.26, 0.3767, -0.445, 1.0, 2.259, 0.3681, -0.4385, 1.0, 2.257, 0.3595, -0.4319, 1.0, 2.256, 0.3511, -0.4252, 1.0, 2.255, 0.3428, -0.4182, 1.0, 2.254, 0.3347, -0.4111, 1.0, 2.253, 0.3266, -0.4039, 1.0, 2.251, 0.3188, -0.3965, 1.0, 2.25, 0.3111, -0.3889, 1.0, 2.249, 0.3035, -0.3812, 1.0, 2.247, 0.2961, -0.3734, 1.0, 2.246, 0.2889, -0.3653, 1.0, 2.245, 0.2818, -0.3572, 1.0, 2.244, 0.2748, -0.3489, 1.0, 2.243, 0.2681, -0.3405, 1.0, 2.241, 0.2615, -0.3319, 1.0, 2.24, 0.255, -0.3233, 1.0, 2.239, 0.2488, -0.3145, 1.0, 2.237, 0.2427, -0.3056, 1.0, 2.236, 0.2368, -0.2965, 1.0, 2.235, 0.2311, -0.2874, 1.0, 2.234, 0.2255, -0.2781, 1.0, 2.232, 0.2201, -0.2687, 1.0, 2.231, 0.2149, -0.2593, 1.0, 2.23, 0.2099, -0.2497, 1.0, 2.229, 0.2051, -0.24, 1.0, 2.228, 0.2005, -0.2302, 1.0, 2.226, 0.1961, -0.2204, 1.0, 2.225, 0.1919, -0.2105, 1.0, 2.224, 0.1878, -0.2005, 1.0, 2.222, 0.184, -0.1904, 1.0, 2.221, 0.1804, -0.1802, 1.0, 2.22, 0.1769, -0.17, 1.0, 2.219, 0.1737, -0.1597, 1.0, 2.218, 0.1707, -0.1493, 1.0, 2.216, 0.1678, -0.1389, 1.0, 2.215, 0.1652, -0.1284, 1.0, 2.214, 0.1628, -0.1179, 1.0, 2.213, 0.1606, -0.1073, 1.0, 2.211, 0.1586, -0.0967, 1.0, 2.21, 0.1568, -0.08606, 1.0, 2.209, 0.1552, -0.07537, 1.0, 2.207, 0.1538, -0.06465, 1.0, 2.206, 0.1527, -0.05391, 1.0, 2.205, 0.1517, -0.04314, 1.0, 2.204, 0.151, -0.03236, 1.0, 2.203, 0.1504, -0.02158, 1.0, 2.201, 0.1501, -0.01079, 1.0, 2.2, 0.15, -1.347e-16, 1.0, 2.199, 0.1501, 0.01079, 1.0, 2.197, 0.1504, 0.02158, 1.0, 2.196, 0.151, 0.03236, 1.0, 2.195, 0.1517, 0.04314, 1.0, 2.194, 0.1527, 0.05391, 1.0, 2.193, 0.1538, 0.06465, 1.0, 2.191, 0.1552, 0.07537, 1.0, 2.19, 0.1568, 0.08606, 1.0, 2.189, 0.1586, 0.0967, 1.0, 2.188, 0.1606, 0.1073, 1.0, 2.186, 0.1628, 0.1179, 1.0, 2.185, 0.1652, 0.1284, 1.0, 2.184, 0.1678, 0.1389, 1.0, 2.182, 0.1707, 0.1493, 1.0, 2.181, 0.1737, 0.1597, 1.0, 2.18, 0.1769, 0.17, 1.0, 2.179, 0.1804, 0.1802, 1.0, 2.178, 0.184, 0.1904, 1.0, 2.176, 0.1878, 0.2005, 1.0, 2.175, 0.1919, 0.2105, 1.0, 2.174, 0.1961, 0.2204, 1.0, 2.172, 0.2005, 0.2302, 1.0, 2.171, 0.2051, 0.24, 1.0, 2.17, 0.2099, 0.2497, 1.0, 2.169, 0.2149, 0.2593, 1.0, 2.168, 0.2201, 0.2687, 1.0, 2.166, 0.2255, 0.2781, 1.0, 2.165, 0.2311, 0.2874, 1.0, 2.164, 0.2368, 0.2965, 1.0, 2.162, 0.2427, 0.3056, 1.0, 2.161, 0.2488, 0.3145, 1.0, 2.16, 0.255, 0.3233, 1.0, 2.159, 0.2615, 0.3319, 1.0, 2.157, 0.2681, 0.3405, 1.0, 2.156, 0.2748, 0.3489, 1.0, 2.155, 0.2818, 0.3572, 1.0, 2.154, 0.2889, 0.3653, 1.0, 2.153, 0.2961, 0.3734, 1.0, 2.151, 0.3035, 0.3812, 1.0, 2.15, 0.3111, 0.3889, 1.0, 2.149, 0.3188, 0.3965, 1.0, 2.147, 0.3266, 0.4039, 1.0, 2.146, 0.3347, 0.4111, 1.0, 2.145, 0.3428, 0.4182, 1.0, 2.144, 0.3511, 0.4252, 1.0, 2.143, 0.3595, 0.4319, 1.0, 2.141, 0.3681, 0.4385, 1.0, 2.14, 0.3767, 0.445, 1.0, 2.139, 0.3855, 0.4512, 1.0, 2.138, 0.3944, 0.4573, 1.0, 2.136, 0.4035, 0.4632, 1.0, 2.135, 0.4126, 0.4689, 1.0, 2.134, 0.4219, 0.4745, 1.0, 2.132, 0.4313, 0.4799, 1.0, 2.131, 0.4407, 0.4851, 1.0, 2.13, 0.4503, 0.4901, 1.0, 2.129, 0.46, 0.4949, 1.0, 2.128, 0.4698, 0.4995, 1.0, 2.126, 0.4796, 0.5039, 1.0, 2.125, 0.4895, 0.5081, 1.0, 2.124, 0.4995, 0.5122, 1.0, 2.122, 0.5096, 0.516, 1.0, 2.121, 0.5198, 0.5196, 1.0, 2.12, 0.53, 0.5231, 1.0, 2.119, 0.5403, 0.5263, 1.0, 2.118, 0.5507, 0.5293, 1.0, 2.116, 0.5611, 0.5322, 1.0, 2.115, 0.5716, 0.5348, 1.0, 2.114, 0.5821, 0.5372, 1.0, 2.112, 0.5927, 0.5394, 1.0, 2.111, 0.6033, 0.5414, 1.0, 2.11, 0.6139, 0.5432, 1.0, 2.109, 0.6246, 0.5448, 1.0, 2.107, 0.6353, 0.5462, 1.0, 2.106, 0.6461, 0.5473, 1.0, 2.105, 0.6569, 0.5483, 1.0, 2.104, 0.6676, 0.549, 1.0, 2.103, 0.6784, 0.5496, 1.0, 2.101, 0.6892, 0.5499, 1.0, 2.1, 0.7, 0.55, 1.0, 2.099, 0.7108, 0.5499, 1.0, 2.097, 0.7216, 0.5496, 1.0, 2.096, 0.7324, 0.549, 1.0, 2.095, 0.7431, 0.5483, 1.0, 2.094, 0.7539, 0.5473, 1.0, 2.093, 0.7647, 0.5462, 1.0, 2.091, 0.7754, 0.5448, 1.0, 2.09, 0.7861, 0.5432, 1.0, 2.089, 0.7967, 0.5414, 1.0, 2.088, 0.8073, 0.5394, 1.0, 2.086, 0.8179, 0.5372, 1.0, 2.085, 0.8284, 0.5348, 1.0, 2.084, 0.8389, 0.5322, 1.0, 2.082, 0.8493, 0.5293, 1.0, 2.081, 0.8597, 0.5263, 1.0, 2.08, 0.87, 0.5231, 1.0, 2.079, 0.8802, 0.5196, 1.0, 2.078, 0.8904, 0.516, 1.0, 2.076, 0.9005, 0.5122, 1.0, 2.075, 0.9105, 0.5081, 1.0, 2.074, 0.9204, 0.5039, 1.0, 2.072, 0.9302, 0.4995, 1.0, 2.071, 0.94, 0.4949, 1.0, 2.07, 0.9497, 0.4901, 1.0, 2.069, 0.9593, 0.4851, 1.0, 2.068, 0.9687, 0.4799, 1.0, 2.066, 0.9781, 0.4745, 1.0, 2.065, 0.9874, 0.4689, 1.0, 2.064, 0.9965, 0.4632, 1.0, 2.062, 1.006, 0.4573, 1.0, 2.061, 1.014, 0.4512, 1.0, 2.06, 1.023, 0.445, 1.0, 2.059, 1.032, 0.4385, 1.0, 2.057, 1.04, 0.4319, 1.0, 2.056, 1.049, 0.4252, 1.0, 2.055, 1.057, 0.4182, 1.0, 2.054, 1.065, 0.4111, 1.0, 2.053, 1.073, 0.4039, 1.0, 2.051, 1.081, 0.3965, 1.0, 2.05, 1.089, 0.3889, 1.0, 2.049, 1.096, 0.3812, 1.0, 2.047, 1.104, 0.3734, 1.0, 2.046, 1.111, 0.3653, 1.0, 2.045, 1.118, 0.3572, 1.0, 2.044, 1.125, 0.3489, 1.0, 2.043, 1.132, 0.3405, 1.0, 2.041, 1.139, 0.3319, 1.0, 2.04, 1.145, 0.3233, 1.0, 2.039, 1.151, 0.3145, 1.0, 2.037, 1.157, 0.3056, 1.0, 2.036, 1.163, 0.2965, 1.0, 2.035, 1.169, 0.2874, 1.0, 2.034, 1.174, 0.2781, 1.0, 2.032, 1.18, 0.2687, 1.0, 2.031, 1.185, 0.2593, 1.0, 2.03, 1.19, 0.2497, 1.0, 2.029, 1.195, 0.24, 1.0, 2.028, 1.199, 0.2302, 1.0, 2.026, 1.204, 0.2204, 1.0, 2.025, 1.208, 0.2105, 1.0, 2.024, 1.212, 0.2005, 1.0, 2.022, 1.216, 0.1904, 1.0, 2.021, 1.22, 0.1802, 1.0, 2.02, 1.223, 0.17, 1.0, 2.019, 1.226, 0.1597, 1.0, 2.018, 1.229, 0.1493, 1.0, 2.016, 1.232, 0.1389, 1.0, 2.015, 1.235, 0.1284, 1.0, 2.014, 1.237, 0.1179, 1.0, 2.013, 1.239, 0.1073, 1.0, 2.011, 1.241, 0.0967, 1.0, 2.01, 1.243, 0.08606, 1.0, 2.009, 1.245, 0.07537, 1.0, 2.007, 1.246, 0.06465, 1.0, 2.006, 1.247, 0.05391, 1.0, 2.005, 1.248, 0.04314, 1.0, 2.004, 1.249, 0.03236, 1.0, 2.003, 1.25, 0.02158, 1.0, 2.001, 1.25, 0.01079, 1.0, 2.0, 1.25, 2.021e-16, 1.0, 1.999, 1.25, -0.01079, 1.0, 1.997, 1.25, -0.02158, 1.0, 1.996, 1.249, -0.03236, 1.0, 1.995, 1.248, -0.04314, 1.0, 1.994, 1.247, -0.05391, 1.0, 1.993, 1.246, -0.06465, 1.0, 1.991, 1.245, -0.07537, 1.0, 1.99, 1.243, -0.08606, 1.0, 1.989, 1.241, -0.0967, 1.0, 1.987, 1.239, -0.1073, 1.0, 1.986, 1.237, -0.1179, 1.0, 1.985, 1.235, -0.1284, 1.0, 1.984, 1.232, -0.1389, 1.0, 1.982, 1.229, -0.1493, 1.0, 1.981, 1.226, -0.1597, 1.0, 1.98, 1.223, -0.17, 1.0, 1.979, 1.22, -0.1802, 1.0, 1.978, 1.216, -0.1904, 1.0, 1.976, 1.212, -0.2005, 1.0, 1.975, 1.208, -0.2105, 1.0, 1.974, 1.204, -0.2204, 1.0, 1.972, 1.199, -0.2302, 1.0, 1.971, 1.195, -0.24, 1.0, 1.97, 1.19, -0.2497, 1.0, 1.969, 1.185, -0.2593, 1.0, 1.968, 1.18, -0.2687, 1.0, 1.966, 1.174, -0.2781, 1.0, 1.965, 1.169, -0.2874, 1.0, 1.964, 1.163, -0.2965, 1.0, 1.962, 1.157, -0.3056, 1.0, 1.961, 1.151, -0.3145, 1.0, 1.96, 1.145, -0.3233, 1.0, 1.959, 1.139, -0.3319, 1.0, 1.957, 1.132, -0.3405, 1.0, 1.956, 1.125, -0.3489, 1.0, 1.955, 1.118, -0.3572, 1.0, 1.954, 1.111, -0.3653, 1.0, 1.953, 1.104, -0.3734, 1.0, 1.951, 1.096, -0.3812, 1.0, 1.95, 1.089, -0.3889, 1.0, 1.949, 1.081, -0.3965, 1.0, 1.947, 1.073, -0.4039, 1.0, 1.946, 1.065, -0.4111, 1.0, 1.945, 1.057, -0.4182, 1.0, 1.944, 1.049, -0.4252, 1.0, 1.943, 1.04, -0.4319, 1.0, 1.941, 1.032, -0.4385, 1.0, 1.94, 1.023, -0.445, 1.0, 1.939, 1.014, -0.4512, 1.0, 1.938, 1.006, -0.4573, 1.0, 1.936, 0.9965, -0.4632, 1.0, 1.935, 0.9874, -0.4689, 1.0, 1.934, 0.9781, -0.4745, 1.0, 1.932, 0.9687, -0.4799, 1.0, 1.931, 0.9593, -0.4851, 1.0, 1.93, 0.9497, -0.4901, 1.0, 1.929, 0.94, -0.4949, 1.0, 1.928, 0.9302, -0.4995, 1.0, 1.926, 0.9204, -0.5039, 1.0, 1.925, 0.9105, -0.5081, 1.0, 1.924, 0.9005, -0.5122, 1.0, 1.922, 0.8904, -0.516, 1.0, 1.921, 0.8802, -0.5196, 1.0, 1.92, 0.87, -0.5231, 1.0, 1.919, 0.8597, -0.5263, 1.0, 1.918, 0.8493, -0.5293, 1.0, 1.916, 0.8389, -0.5322, 1.0, 1.915, 0.8284, -0.5348, 1.0, 1.914, 0.8179, -0.5372, 1.0, 1.913, 0.8073, -0.5394, 1.0, 1.911, 0.7967, -0.5414, 1.0, 1.91, 0.7861, -0.5432, 1.0, 1.909, 0.7754, -0.5448, 1.0, 1.907, 0.7647, -0.5462, 1.0, 1.906, 0.7539, -0.5473, 1.0, 1.905, 0.7431, -0.5483, 1.0, 1.904, 0.7324, -0.549, 1.0, 1.903, 0.7216, -0.5496, 1.0, 1.901, 0.7108, -0.5499, 1.0, 1.9, 0.7, -0.55, 1.0, 1.899, 0.6892, -0.5499, 1.0, 1.897, 0.6784, -0.5496, 1.0, 1.896, 0.6676, -0.549, 1.0, 1.895, 0.6569, -0.5483, 1.0, 1.894, 0.6461, -0.5473, 1.0, 1.893, 0.6353, -0.5462, 1.0, 1.891, 0.6246, -0.5448, 1.0, 1.89, 0.6139, -0.5432, 1.0, 1.889, 0.6033, -0.5414, 1.0, 1.888, 0.5927, -0.5394, 1.0, 1.886, 0.5821, -0.5372, 1.0, 1.885, 0.5716, -0.5348, 1.0, 1.884, 0.5611, -0.5322, 1.0, 1.882, 0.5507, -0.5293, 1.0, 1.881, 0.5403, -0.5263, 1.0, 1.88, 0.53, -0.5231, 1.0, 1.879, 0.5198, -0.5196, 1.0, 1.878, 0.5096, -0.516, 1.0, 1.876, 0.4995, -0.5122, 1.0, 1.875, 0.4895, -0.5081, 1.0, 1.874, 0.4796, -0.5039, 1.0, 1.872, 0.4698, -0.4995, 1.0, 1.871, 0.46, -0.4949, 1.0, 1.87, 0.4503, -0.4901, 1.0, 1.869, 0.4407, -0.4851, 1.0, 1.868, 0.4313, -0.4799, 1.0, 1.866, 0.4219, -0.4745, 1.0, 1.865, 0.4126, -0.4689, 1.0, 1.864, 0.4035, -0.4632, 1.0, 1.862, 0.3944, -0.4573, 1.0, 1.861, 0.3855, -0.4512, 1.0, 1.86, 0.3767, -0.445, 1.0, 1.859, 0.3681, -0.4385, 1.0, 1.857, 0.3595, -0.4319, 1.0, 1.856, 0.3511, -0.4252, 1.0, 1.855, 0.3428, -0.4182, 1.0, 1.854, 0.3347, -0.4111, 1.0, 1.853, 0.3266, -0.4039, 1.0, 1.851, 0.3188, -0.3965, 1.0, 1.85, 0.3111, -0.3889, 1.0, 1.849, 0.3035, -0.3812, 1.0, 1.847, 0.2961, -0.3734, 1.0, 1.846, 0.2889, -0.3653, 1.0, 1.845, 0.2818, -0.3572, 1.0, 1.844, 0.2748, -0.3489, 1.0, 1.843, 0.2681, -0.3405, 1.0, 1.841, 0.2615, -0.3319, 1.0, 1.84, 0.255, -0.3233, 1.0, 1.839, 0.2488, -0.3145, 1.0, 1.837, 0.2427, -0.3056, 1.0, 1.836, 0.2368, -0.2965, 1.0, 1.835, 0.2311, -0.2874, 1.0, 1.834, 0.2255, -0.2781, 1.0, 1.832, 0.2201, -0.2687, 1.0, 1.831, 0.2149, -0.2593, 1.0, 1.83, 0.2099, -0.2497, 1.0, 1.829, 0.2051, -0.24, 1.0, 1.828, 0.2005, -0.2302, 1.0, 1.826, 0.1961, -0.2204, 1.0, 1.825, 0.1919, -0.2105, 1.0, 1.824, 0.1878, -0.2005, 1.0, 1.822, 0.184, -0.1904, 1.0, 1.821, 0.1804, -0.1802, 1.0, 1.82, 0.1769, -0.17, 1.0, 1.819, 0.1737, -0.1597, 1.0, 1.818, 0.1707, -0.1493, 1.0, 1.816, 0.1678, -0.1389, 1.0, 1.815, 0.1652, -0.1284, 1.0, 1.814, 0.1628, -0.1179, 1.0, 1.812, 0.1606, -0.1073, 1.0, 1.812, 0.1593, -0.09629, 1.0, 1.811, 0.1592, -0.08461, 1.0, 1.811, 0.16, -0.07252, 1.0, 1.811, 0.1611, -0.06031, 1.0, 1.81, 0.1622, -0.04826, 1.0, 1.81, 0.1627, -0.03663, 1.0, 1.809, 0.1622, -0.02572, 1.0, 1.807, 0.1602, -0.01579, 1.0, 1.804, 0.1563, -0.007124, 1.0, 1.8, 0.15, -2.694e-16, 1.0, 1.786, 0.1241, 0.01974, 1.0, 1.756, 0.06636, 0.06284, 1.0, 1.713, -0.01622, 0.1239, 1.0, 1.659, -0.1166, 0.1975, 1.0, 1.599, -0.2278, 0.2782, 1.0, 1.534, -0.3428, 0.3607, 1.0, 1.469, -0.4545, 0.4396, 1.0, 1.406, -0.556, 0.5093, 1.0, 1.349, -0.6401, 0.5646, 1.0, 1.3, -0.7, 0.6, 1.0, 1.253, -0.7488, 0.6181, 1.0, 1.199, -0.8022, 0.6266, 1.0, 1.139, -0.857, 0.6275, 1.0, 1.076, -0.9099, 0.623, 1.0, 1.011, -0.9574, 0.6151, 1.0, 0.9447, -0.9964, 0.606, 1.0, 0.8789, -1.023, 0.5979, 1.0, 0.8153, -1.035, 0.5927, 1.0, 0.7551, -1.029, 0.5927, 1.0, 0.7, -1.0, 0.6, 1.0, 0.6506, -0.9484, 0.617, 1.0, 0.6063, -0.8771, 0.6428, 1.0, 0.567, -0.7893, 0.6743, 1.0, 0.5322, -0.6885, 0.7086, 1.0, 0.5016, -0.5781, 0.7425, 1.0, 0.4749, -0.4614, 0.773, 1.0, 0.4517, -0.3419, 0.797, 1.0, 0.4317, -0.2229, 0.8116, 1.0, 0.4146, -0.1078, 0.8136, 1.0, 0.4, 0.0, 0.8, 1.0, 0.3875, 0.116, 0.7699, 1.0, 0.377, 0.2535, 0.7258, 1.0, 0.3687, 0.4054, 0.6695, 1.0, 0.3631, 0.5651, 0.6031, 1.0, 0.3604, 0.7256, 0.5285, 1.0, 0.3608, 0.88, 0.4475, 1.0, 0.3647, 1.022, 0.3623, 1.0, 0.3723, 1.143, 0.2746, 1.0, 0.384, 1.238, 0.1866, 1.0, 0.4, 1.3, 0.1, 1.0, 0.4208, 1.326, 0.01419, 1.0, 0.4461, 1.32, -0.07195, 1.0, 0.475, 1.288, -0.157, 1.0, 0.5065, 1.235, -0.2395, 1.0, 0.5398, 1.163, -0.3179, 1.0, 0.5739, 1.079, -0.391, 1.0, 0.6079, 0.9859, -0.4572, 1.0, 0.6408, 0.8887, -0.515, 1.0, 0.6718, 0.792, -0.5631, 1.0, 0.7, 0.7, -0.6, 1.0, 0.7291, 0.5974, -0.6294, 1.0, 0.7625, 0.4698, -0.6551, 1.0, 0.7988, 0.3234, -0.6762, 1.0, 0.8362, 0.1646, -0.6914, 1.0, 0.8733, -0.0004523, -0.6998, 1.0, 0.9086, -0.1655, -0.7001, 1.0, 0.9405, -0.3242, -0.6914, 1.0, 0.9673, -0.4703, -0.6726, 1.0, 0.9877, -0.5977, -0.6425, 1.0, 1.0, -0.7, -0.6, 1.0, 1.004, -0.7807, -0.5385, 1.0, 1.001, -0.8479, -0.4555, 1.0, 0.9913, -0.9025, -0.3564, 1.0, 0.9772, -0.9453, -0.2462, 1.0, 0.9592, -0.9771, -0.1304, 1.0, 0.9385, -0.9988, -0.01413, 1.0, 0.9161, -1.011, 0.0973, 1.0, 0.8932, -1.015, 0.1986, 1.0, 0.8708, -1.011, 0.2846, 1.0, 0.85, -1.0, 0.35, 1.0, 0.8323, -0.9769, 0.3932, 1.0, 0.8177, -0.9377, 0.4182, 1.0, 0.8047, -0.8859, 0.4284, 1.0, 0.7921, -0.8248, 0.4268, 1.0, 0.7786, -0.7578, 0.4166, 1.0, 0.7627, -0.6881, 0.4012, 1.0, 0.7433, -0.6191, 0.3836, 1.0, 0.7189, -0.5542, 0.3671, 1.0, 0.6882, -0.4967, 0.3548, 1.0, 0.65, -0.45, 0.35, 1.0, 0.5979, -0.4143, 0.3496, 1.0, 0.5293, -0.3858, 0.3486, 1.0, 0.4485, -0.362, 0.3472, 1.0, 0.3597, -0.3401, 0.3458, 1.0, 0.2674, -0.3175, 0.3445, 1.0, 0.1756, -0.2914, 0.3437, 1.0, 0.08871, -0.2593, 0.3436, 1.0, 0.01097, -0.2185, 0.3444, 1.0, -0.05336, -0.1663, 0.3465, 1.0, -0.1, -0.1, 0.35, 1.0, -0.139, 0.001912, 0.3564, 1.0, -0.1826, 0.1534, 0.3664, 1.0, -0.23, 0.3457, 0.3794, 1.0, -0.2804, 0.5701, 0.3947, 1.0, -0.333, 0.8178, 0.4117, 1.0, -0.3869, 1.08, 0.4298, 1.0, -0.4414, 1.348, 0.4483, 1.0, -0.4956, 1.613, 0.4666, 1.0, -0.5488, 1.867, 0.484, 1.0, -0.6, 2.1, 0.5, 1.0])
cu_continuous_working_rope.materials.append(mat_working_rope)
cu_continuous_working_rope.bevel_depth = 0.085
cu_continuous_working_rope.fill_mode = 'FULL'
cu_continuous_working_rope.bevel_factor_mapping_end = 'SPLINE'
cu_continuous_working_rope.use_fill_caps = True
cu_continuous_working_rope.bevel_factor_end = 0.0001

# ---- objects
ob_plane = bpy.data.objects.new('Plane', me_plane)
ob_cylinder = bpy.data.objects.new('Cylinder', me_cylinder)
ob_continuous_working_rope = bpy.data.objects.new('Continuous working rope', cu_continuous_working_rope)
ob_follow_this_working_end = bpy.data.objects.new('Follow this working end', me_sphere)
ob_camera = bpy.data.objects.new('Camera', cam_camera)

# ---- transforms, parenting, visibility, modifiers, constraints
ob_plane.location = (0.0, 0.0, -2.1)
ob_cylinder.location = (-2.5, 0.0, -0.3)
ob_continuous_working_rope.location = (0.0, 0.0, 0.0)
ob_follow_this_working_end.location = (4.0, 0.7, 0.0)
ob_camera.location = (0.0, -3.0, 18.0)
ob_camera.rotation_euler = (0.1651, -0.0, 0.0)

# ---- collection membership
scene.collection.objects.link(ob_plane)
scene.collection.objects.link(ob_cylinder)
scene.collection.objects.link(ob_continuous_working_rope)
scene.collection.objects.link(ob_follow_this_working_end)
scene.collection.objects.link(ob_camera)

# ---- scene / render settings (as saved in the file)
scene.camera = ob_camera
scene.frame_start = 1; scene.frame_end = 576; scene.frame_set(1)
scene.render.engine = 'BLENDER_WORKBENCH'
scene.render.resolution_x = 720
scene.render.resolution_y = 480
scene.render.bake_bias = 0.0
scene.render.bake_samples = 0
scene.cycles.sampling_pattern = 'TABULATED_SOBOL'
scene.eevee.use_volume_custom_range = False
bpy.context.view_layer.update()

# ---- added for rendering (the .blend has no usable light): sun
light_auto_sun = bpy.data.lights.new('AutoSun', 'SUN')
light_auto_sun.energy = 3.0
light_auto_sun.angle = 0.0523599
ob_auto_sun = bpy.data.objects.new('AutoSun', light_auto_sun)
scene.collection.objects.link(ob_auto_sun)
ob_auto_sun.rotation_euler = (0.872665, 0.174533, 0.523599)
bpy.context.view_layer.update()
